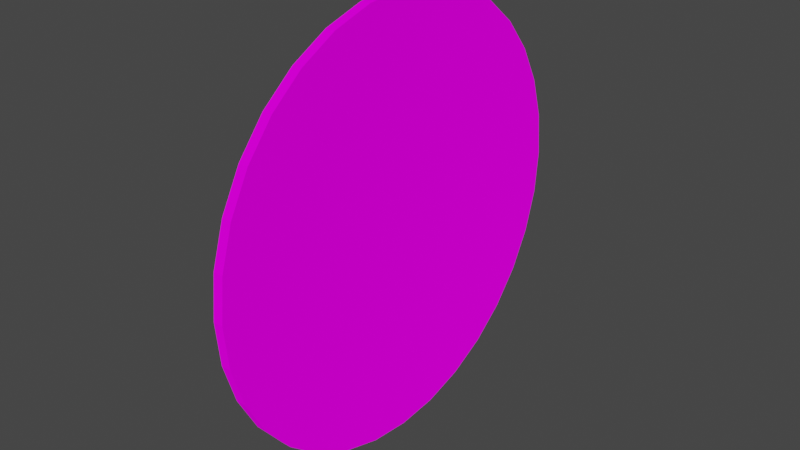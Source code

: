 # Source: yuvarlak.blend  (saved by Blender 2.91.10; exported with 4.5.12 LTS)
import bpy
from mathutils import Matrix  # noqa: F401  (used for matrix-valued properties, if any)

bpy.ops.wm.read_factory_settings(use_empty=True)
scene = bpy.context.scene
scene.name = 'Scene'

# ---- collections
col_collection = bpy.data.collections.new('Collection'); scene.collection.children.link(col_collection)

# ---- images (referenced by path relative to the original .blend; pixels are not part of the script)
import os
ASSET_DIR = os.environ.get("B2B_ASSET_DIR", "")  # directory of the original .blend (textures are referenced by path, not embedded)
HERE = os.path.dirname(os.path.abspath(__file__))  # packed textures are extracted next to this script under _unpacked/

def load_image(name, relpath, width, height, colorspace="sRGB"):
    """Load a texture the original file referenced (path relative to the .blend, or extracted next to this script)."""
    p = next((c for c in (os.path.join(HERE, relpath), os.path.join(ASSET_DIR, relpath)) if relpath and os.path.exists(c)), "")
    if p:
        img = bpy.data.images.load(p, check_existing=True)
        img.name = name
    else:  # same state as the original file: an image datablock whose file is absent (Cycles renders it pink)
        img = bpy.data.images.new(name, width, height)
        img.source = "FILE"
        img.filepath = "//" + (relpath or name)
    img.colorspace_settings.name = colorspace
    return img
img_20_sinir_png = load_image('20_sinir.png', 'tabelalar/20_sinir.png', 1024, 1024, 'sRGB')

# ---- materials (node trees are filled in below, after node groups)
mat_material_001 = bpy.data.materials.new('Material.001')
mat_material_001.use_transparent_shadow = False

# ---- material node trees
mat_material_001.use_nodes = True; mat_material_001.node_tree.nodes.clear()
_N = mat_material_001.node_tree.nodes; _L = mat_material_001.node_tree.links
n0 = _N.new('ShaderNodeOutputMaterial'); n0.name = 'Material Output'; n0.location = (300, 300)
n1 = _N.new('ShaderNodeBsdfDiffuse'); n1.name = 'Diffuse BSDF'; n1.location = (10, 300)
n1.inputs[1].default_value = 0.5
n2 = _N.new('ShaderNodeTexImage'); n2.name = 'Image Texture'; n2.location = (-280, 280)
n2.image = img_20_sinir_png
_L.new(n1.outputs[0], n0.inputs[0])
_L.new(n2.outputs[0], n1.inputs[0])
n0.is_active_output = True

# ---- world
world_world = bpy.data.worlds.new('World'); scene.world = world_world
world_world.use_nodes = True; world_world.node_tree.nodes.clear()
_N = world_world.node_tree.nodes; _L = world_world.node_tree.links
n0 = _N.new('ShaderNodeOutputWorld'); n0.name = 'World Output'; n0.location = (300, 300)
n1 = _N.new('ShaderNodeBackground'); n1.name = 'Background'; n1.location = (10, 300)
n1.inputs[0].default_value = (0.05088, 0.05088, 0.05088, 1.0)
_L.new(n1.outputs[0], n0.inputs[0])
n0.is_active_output = True
world_world.color = (0.05088, 0.05088, 0.05088)
world_world.use_sun_shadow = False
world_world.sun_shadow_jitter_overblur = 0.0

# ---- meshes
me_cylinder = bpy.data.meshes.new('Cylinder')
me_cylinder.from_pydata([(-0.005, 0.225, 1.093e-09), (0.005, 0.225, -1.093e-09), (-0.005, 0.2207, -0.0439), (0.005, 0.2207, -0.0439), (-0.005, 0.2079, -0.0861), (0.005, 0.2079, -0.0861), (-0.005, 0.1871, -0.125), (0.005, 0.1871, -0.125), (-0.005, 0.1591, -0.1591), (0.005, 0.1591, -0.1591), (-0.005, 0.125, -0.1871), (0.005, 0.125, -0.1871), (-0.005, 0.0861, -0.2079), (0.005, 0.0861, -0.2079), (-0.005, 0.0439, -0.2207), (0.005, 0.0439, -0.2207), (-0.005, 1.699e-08, -0.225), (0.005, 1.699e-08, -0.225), (-0.005, -0.0439, -0.2207), (0.005, -0.0439, -0.2207), (-0.005, -0.0861, -0.2079), (0.005, -0.0861, -0.2079), (-0.005, -0.125, -0.1871), (0.005, -0.125, -0.1871), (-0.005, -0.1591, -0.1591), (0.005, -0.1591, -0.1591), (-0.005, -0.1871, -0.125), (0.005, -0.1871, -0.125), (-0.005, -0.2079, -0.0861), (0.005, -0.2079, -0.0861), (-0.005, -0.2207, -0.0439), (0.005, -0.2207, -0.0439), (-0.005, -0.225, 7.441e-08), (0.005, -0.225, 7.222e-08), (-0.005, -0.2207, 0.0439), (0.005, -0.2207, 0.0439), (-0.005, -0.2079, 0.0861), (0.005, -0.2079, 0.0861), (-0.005, -0.1871, 0.125), (0.005, -0.1871, 0.125), (-0.005, -0.1591, 0.1591), (0.005, -0.1591, 0.1591), (-0.005, -0.125, 0.1871), (0.005, -0.125, 0.1871), (-0.005, -0.0861, 0.2079), (0.005, -0.0861, 0.2079), (-0.005, -0.0439, 0.2207), (0.005, -0.0439, 0.2207), (-0.005, 2.173e-07, 0.225), (0.005, 2.173e-07, 0.225), (-0.005, 0.0439, 0.2207), (0.005, 0.0439, 0.2207), (-0.005, 0.0861, 0.2079), (0.005, 0.0861, 0.2079), (-0.005, 0.125, 0.1871), (0.005, 0.125, 0.1871), (-0.005, 0.1591, 0.1591), (0.005, 0.1591, 0.1591), (-0.005, 0.1871, 0.125), (0.005, 0.1871, 0.125), (-0.005, 0.2079, 0.0861), (0.005, 0.2079, 0.0861), (-0.005, 0.2207, 0.04389), (0.005, 0.2207, 0.04389)], [], [(0, 1, 3, 2), (2, 3, 5, 4), (4, 5, 7, 6), (6, 7, 9, 8), (8, 9, 11, 10), (10, 11, 13, 12), (12, 13, 15, 14), (14, 15, 17, 16), (16, 17, 19, 18), (18, 19, 21, 20), (20, 21, 23, 22), (22, 23, 25, 24), (24, 25, 27, 26), (26, 27, 29, 28), (28, 29, 31, 30), (30, 31, 33, 32), (32, 33, 35, 34), (34, 35, 37, 36), (36, 37, 39, 38), (38, 39, 41, 40), (40, 41, 43, 42), (42, 43, 45, 44), (44, 45, 47, 46), (46, 47, 49, 48), (48, 49, 51, 50), (50, 51, 53, 52), (52, 53, 55, 54), (54, 55, 57, 56), (56, 57, 59, 58), (58, 59, 61, 60), (3, 1, 63, 61, 59, 57, 55, 53, 51, 49, 47, 45, 43, 41, 39, 37, 35, 33, 31, 29, 27, 25, 23, 21, 19, 17, 15, 13, 11, 9, 7, 5), (60, 61, 63, 62), (62, 63, 1, 0), (0, 2, 4, 6, 8, 10, 12, 14, 16, 18, 20, 22, 24, 26, 28, 30, 32, 34, 36, 38, 40, 42, 44, 46, 48, 50, 52, 54, 56, 58, 60, 62)])
_uv = me_cylinder.uv_layers.new(name='UVMap')
_uv.uv.foreach_set('vector', [0.9814, 1.0, 0.9814, 0.9919, 0.9819, 0.9919, 0.9819, 1.0, 0.9819, 1.0, 0.9819, 0.9919, 0.9825, 0.9919, 0.9825, 1.0, 0.9825, 1.0, 0.9825, 0.9919, 0.983, 0.9919, 0.983, 1.0, 0.983, 1.0, 0.983, 0.9919, 0.9835, 0.9919, 0.9835, 1.0, 0.9835, 1.0, 0.9835, 0.9919, 0.984, 0.9919, 0.984, 1.0, 0.984, 1.0, 0.984, 0.9919, 0.9845, 0.9919, 0.9845, 1.0, 0.9845, 1.0, 0.9845, 0.9919, 0.985, 0.9919, 0.985, 1.0, 0.985, 1.0, 0.985, 0.9919, 0.9856, 0.9919, 0.9856, 1.0, 0.9856, 1.0, 0.9856, 0.9919, 0.9861, 0.9919, 0.9861, 1.0, 0.9861, 1.0, 0.9861, 0.9919, 0.9866, 0.9919, 0.9866, 1.0, 0.9866, 1.0, 0.9866, 0.9919, 0.9871, 0.9919, 0.9871, 1.0, 0.9871, 1.0, 0.9871, 0.9919, 0.9876, 0.9919, 0.9876, 1.0, 0.9876, 1.0, 0.9876, 0.9919, 0.9881, 0.9919, 0.9881, 1.0, 0.9881, 1.0, 0.9881, 0.9919, 0.9887, 0.9919, 0.9887, 1.0, 0.9887, 1.0, 0.9887, 0.9919, 0.9892, 0.9919, 0.9892, 1.0, 0.9892, 1.0, 0.9892, 0.9919, 0.9897, 0.9919, 0.9897, 1.0, 0.9897, 1.0, 0.9897, 0.9919, 0.9902, 0.9919, 0.9902, 1.0, 0.9902, 1.0, 0.9902, 0.9919, 0.9907, 0.9919, 0.9907, 1.0, 0.9907, 1.0, 0.9907, 0.9919, 0.9912, 0.9919, 0.9912, 1.0, 0.9912, 1.0, 0.9912, 0.9919, 0.9918, 0.9919, 0.9918, 1.0, 0.9918, 1.0, 0.9918, 0.9919, 0.9923, 0.9919, 0.9923, 1.0, 0.9923, 1.0, 0.9923, 0.9919, 0.9928, 0.9919, 0.9928, 1.0, 0.9928, 1.0, 0.9928, 0.9919, 0.9933, 0.9919, 0.9933, 1.0, 0.9933, 1.0, 0.9933, 0.9919, 0.9938, 0.9919, 0.9938, 1.0, 0.9938, 1.0, 0.9938, 0.9919, 0.9944, 0.9919, 0.9944, 1.0, 0.9944, 1.0, 0.9944, 0.9919, 0.9949, 0.9919, 0.9949, 1.0, 0.9949, 1.0, 0.9949, 0.9919, 0.9954, 0.9919, 0.9954, 1.0, 0.9954, 1.0, 0.9954, 0.9919, 0.9959, 0.9919, 0.9959, 1.0, 0.9959, 1.0, 0.9959, 0.9919, 0.9964, 0.9919, 0.9964, 1.0, 0.9964, 1.0, 0.9964, 0.9919, 0.9969, 0.9919, 0.9969, 1.0, 0.9896, 0.4078, 0.999, 0.5048, 0.9893, 0.6019, 0.9608, 0.6952, 0.9146, 0.7811, 0.8526, 0.8564, 0.7771, 0.9181, 0.691, 0.9639, 0.5976, 0.992, 0.5005, 1.001, 0.4035, 0.9917, 0.3102, 0.9632, 0.2243, 0.9171, 0.149, 0.855, 0.08727, 0.7795, 0.04145, 0.6934, 0.01332, 0.6, 0.003941, 0.5029, 0.01368, 0.4059, 0.04217, 0.3126, 0.08831, 0.2267, 0.1503, 0.1514, 0.2258, 0.08968, 0.3119, 0.04387, 0.4053, 0.01573, 0.5024, 0.006358, 0.5995, 0.0161, 0.6927, 0.04459, 0.7787, 0.09073, 0.8539, 0.1527, 0.9157, 0.2283, 0.9615, 0.3144, 0.9969, 1.0, 0.9969, 0.9919, 0.9975, 0.9919, 0.9975, 1.0, 0.9975, 1.0, 0.9975, 0.9919, 0.998, 0.9919, 0.998, 1.0, 0.9484, 0.9879, 0.9514, 0.9876, 0.9544, 0.9867, 0.957, 0.9853, 0.9594, 0.9833, 0.9613, 0.981, 0.9627, 0.9783, 0.9636, 0.9754, 0.9639, 0.9724, 0.9636, 0.9694, 0.9627, 0.9665, 0.9613, 0.9638, 0.9594, 0.9614, 0.957, 0.9595, 0.9544, 0.9581, 0.9514, 0.9572, 0.9484, 0.9569, 0.9454, 0.9572, 0.9425, 0.9581, 0.9398, 0.9595, 0.9375, 0.9614, 0.9355, 0.9638, 0.9341, 0.9665, 0.9332, 0.9694, 0.9329, 0.9724, 0.9332, 0.9754, 0.9341, 0.9783, 0.9355, 0.981, 0.9375, 0.9833, 0.9398, 0.9853, 0.9425, 0.9867, 0.9454, 0.9876])
me_cylinder.materials.append(mat_material_001)
me_cylinder.use_remesh_fix_poles = True
me_cylinder.use_remesh_preserve_attributes = False
me_cylinder.use_mirror_vertex_groups = False
me_cylinder.update()

# ---- objects
ob_cylinder = bpy.data.objects.new('Cylinder', me_cylinder)

# ---- transforms, parenting, visibility, modifiers, constraints
ob_cylinder.location = (0.0, 0.0, 0.0)
ob_cylinder.lineart.crease_threshold = 0.0

# ---- collection membership
col_collection.objects.link(ob_cylinder)

# ---- scene / render settings (as saved in the file)
scene.frame_start = 1; scene.frame_end = 250; scene.frame_set(1)
scene.render.engine = 'BLENDER_EEVEE_NEXT'
scene.cycles.use_denoising = False
scene.cycles.samples = 128
scene.cycles.sampling_pattern = 'TABULATED_SOBOL'
scene.cycles.use_adaptive_sampling = False
scene.cycles.use_light_tree = False
scene.view_settings.view_transform = 'Filmic'
bpy.context.view_layer.update()

# ---- added for rendering (the .blend has no active camera and no usable light): camera, sun
cam_auto = bpy.data.cameras.new('AutoCamera')
cam_auto.lens = 50.0
cam_auto.sensor_width = 36.0
cam_auto.clip_end = 1000.0
ob_auto_camera = bpy.data.objects.new('AutoCamera', cam_auto)
scene.collection.objects.link(ob_auto_camera)
ob_auto_camera.location = (0.588882, -0.706658, 0.471106)
ob_auto_camera.rotation_euler = (1.09748, -7.21219e-08, 0.694738)
scene.camera = ob_auto_camera
light_auto_sun = bpy.data.lights.new('AutoSun', 'SUN')
light_auto_sun.energy = 3.0
light_auto_sun.angle = 0.0523599
ob_auto_sun = bpy.data.objects.new('AutoSun', light_auto_sun)
scene.collection.objects.link(ob_auto_sun)
ob_auto_sun.rotation_euler = (0.872665, 0.174533, 0.523599)
bpy.context.view_layer.update()
